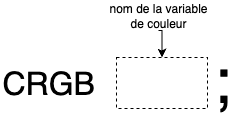

The diagram above was exported from draw.io. Its source (the exported page's mxGraphModel, read from the mxfile embedded in the PNG):
<mxGraphModel dx="962" dy="308" grid="0" gridSize="10" guides="1" tooltips="1" connect="1" arrows="1" fold="1" page="1" pageScale="1" pageWidth="400" pageHeight="200" math="0" shadow="0">
  <root>
    <mxCell id="0" />
    <mxCell id="1" parent="0" />
    <mxCell id="x3qicUzAiY2CiDwgLa7z-14" value="" style="rounded=0;whiteSpace=wrap;html=1;dashed=1;fillColor=none;" parent="1" vertex="1">
      <mxGeometry x="178" y="488" width="91" height="51" as="geometry" />
    </mxCell>
    <mxCell id="x3qicUzAiY2CiDwgLa7z-38" style="edgeStyle=orthogonalEdgeStyle;rounded=0;orthogonalLoop=1;jettySize=auto;html=1;exitX=0.5;exitY=1;exitDx=0;exitDy=0;entryX=0.5;entryY=0;entryDx=0;entryDy=0;" parent="1" source="x3qicUzAiY2CiDwgLa7z-16" target="x3qicUzAiY2CiDwgLa7z-14" edge="1">
      <mxGeometry relative="1" as="geometry" />
    </mxCell>
    <mxCell id="x3qicUzAiY2CiDwgLa7z-16" value="nom de la variable de couleur" style="text;html=1;align=center;verticalAlign=middle;whiteSpace=wrap;rounded=0;" parent="1" vertex="1">
      <mxGeometry x="165" y="431" width="110" height="30" as="geometry" />
    </mxCell>
    <mxCell id="x3qicUzAiY2CiDwgLa7z-19" value="&lt;font style=&quot;font-size: 32px;&quot;&gt;CRGB&lt;/font&gt;" style="text;html=1;align=left;verticalAlign=middle;whiteSpace=wrap;rounded=0;" parent="1" vertex="1">
      <mxGeometry x="62" y="486" width="113" height="55" as="geometry" />
    </mxCell>
    <mxCell id="apu-MwR2YBMCqG28P2qY-9" value="&lt;font style=&quot;font-size: 64px;&quot;&gt;;&lt;/font&gt;" style="text;html=1;align=left;verticalAlign=middle;whiteSpace=wrap;rounded=0;" vertex="1" parent="1">
      <mxGeometry x="273" y="466" width="36" height="89" as="geometry" />
    </mxCell>
  </root>
</mxGraphModel>